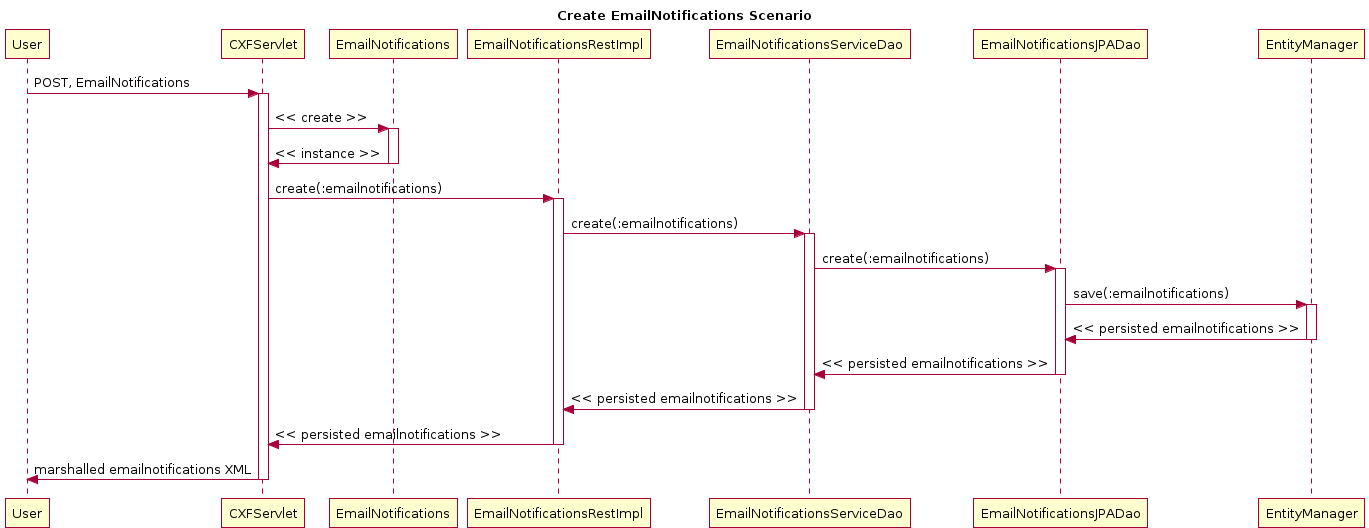

The diagram above was rendered by PlantUML. Its source (embedded in the PNG):
@startuml
title Create EmailNotifications Scenario
participant User
User -> CXFServlet: POST, EmailNotifications
activate CXFServlet
CXFServlet -> EmailNotifications: << create >>
activate EmailNotifications
EmailNotifications -> CXFServlet: << instance >>
deactivate EmailNotifications
CXFServlet -> EmailNotificationsRestImpl: create(:emailnotifications)
activate EmailNotificationsRestImpl
EmailNotificationsRestImpl -> EmailNotificationsServiceDao: create(:emailnotifications)
activate EmailNotificationsServiceDao
EmailNotificationsServiceDao -> EmailNotificationsJPADao: create(:emailnotifications)
activate EmailNotificationsJPADao
EmailNotificationsJPADao -> EntityManager: save(:emailnotifications)
activate EntityManager
EntityManager -> EmailNotificationsJPADao: << persisted emailnotifications >>
deactivate EntityManager
EmailNotificationsJPADao -> EmailNotificationsServiceDao: << persisted emailnotifications >>
deactivate EmailNotificationsJPADao
EmailNotificationsServiceDao -> EmailNotificationsRestImpl: << persisted emailnotifications >>
deactivate EmailNotificationsServiceDao
EmailNotificationsRestImpl -> CXFServlet: << persisted emailnotifications >>
deactivate EmailNotificationsRestImpl
CXFServlet -> User: marshalled emailnotifications XML
deactivate CXFServlet
@enduml